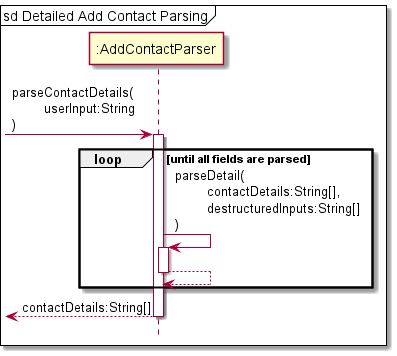

The diagram above was rendered by PlantUML. Its source (embedded in the PNG):
@startuml
hide footbox
'https://plantuml.com/sequence-diagram
mainframe sd Detailed Add Contact Parsing
->":AddContactParser":parseContactDetails(\n\tuserInput:String\n)
activate ":AddContactParser"
loop until all fields are parsed
":AddContactParser"->":AddContactParser":parseDetail(\n\tcontactDetails:String[],\n\tdestructuredInputs:String[]\n)
activate ":AddContactParser"
":AddContactParser"-->":AddContactParser"
deactivate ":AddContactParser"
end

<--":AddContactParser":contactDetails:String[]
deactivate ":AddContactParser"
@enduml